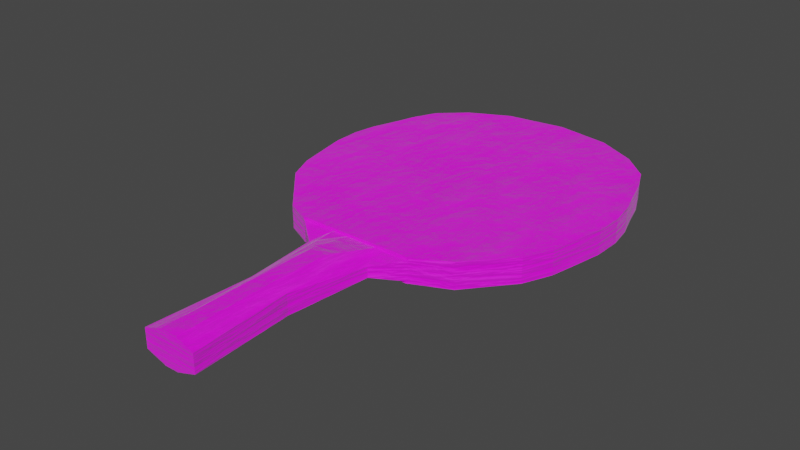 # Source: Tischtennisschl_ger.blend  (saved by Blender 2.92.15; exported with 4.5.12 LTS)
import bpy
from mathutils import Matrix  # noqa: F401  (used for matrix-valued properties, if any)

bpy.ops.wm.read_factory_settings(use_empty=True)
scene = bpy.context.scene
scene.name = 'Scene'

# ---- collections
col_collection = bpy.data.collections.new('Collection'); scene.collection.children.link(col_collection)

# ---- images (referenced by path relative to the original .blend; pixels are not part of the script)
import os
ASSET_DIR = os.environ.get("B2B_ASSET_DIR", "")  # directory of the original .blend (textures are referenced by path, not embedded)
HERE = os.path.dirname(os.path.abspath(__file__))  # packed textures are extracted next to this script under _unpacked/

def load_image(name, relpath, width, height, colorspace="sRGB"):
    """Load a texture the original file referenced (path relative to the .blend, or extracted next to this script)."""
    p = next((c for c in (os.path.join(HERE, relpath), os.path.join(ASSET_DIR, relpath)) if relpath and os.path.exists(c)), "")
    if p:
        img = bpy.data.images.load(p, check_existing=True)
        img.name = name
    else:  # same state as the original file: an image datablock whose file is absent (Cycles renders it pink)
        img = bpy.data.images.new(name, width, height)
        img.source = "FILE"
        img.filepath = "//" + (relpath or name)
    img.colorspace_settings.name = colorspace
    return img
img_schlaeger = load_image('Schlaeger', 'Schlaeger.png', 1024, 1024, 'sRGB')

# ---- materials (node trees are filled in below, after node groups)
mat_material = bpy.data.materials.new('Material')
mat_material.alpha_threshold = 0.0
mat_material.line_color = (0.0, 0.0, 0.0, 1.0)

# ---- material node trees
mat_material.use_nodes = True; mat_material.node_tree.nodes.clear()
_N = mat_material.node_tree.nodes; _L = mat_material.node_tree.links
n0 = _N.new('ShaderNodeBsdfPrincipled'); n0.name = 'Principled BSDF'; n0.location = (10, 300)
n0.distribution = 'GGX'
n0.subsurface_method = 'BURLEY'
n0.inputs[3].default_value = 1.45
n0.inputs[24].default_value = 0.09727
n0.inputs[27].default_value = (0.0, 0.0, 0.0, 1.0)
n0.inputs[28].default_value = 1.0
n1 = _N.new('ShaderNodeTexImage'); n1.name = 'Image Texture'; n1.location = (-332, 346)
n1.image = img_schlaeger
n2 = _N.new('ShaderNodeTexNoise'); n2.name = 'Noise Texture'; n2.location = (-622, 72)
n2.inputs[2].default_value = 8.2
n2.inputs[3].default_value = 7.7
n2.inputs[4].default_value = 0.575
n2.inputs[8].default_value = 0.2
n3 = _N.new('ShaderNodeOutputMaterial'); n3.name = 'Material Output'; n3.location = (399, 280)
n4 = _N.new('ShaderNodeBump'); n4.name = 'Bump'; n4.location = (-322, -51)
n4.inputs[0].default_value = 0.1917
n4.inputs[1].default_value = 1.0
n4.inputs[2].default_value = 1.0
_L.new(n0.outputs[0], n3.inputs[0])
_L.new(n1.outputs[0], n0.inputs[0])
_L.new(n2.outputs[1], n4.inputs[3])
_L.new(n4.outputs[0], n0.inputs[5])
_L.new(n2.outputs[1], n0.inputs[2])
_L.new(n2.outputs[1], n0.inputs[13])
n3.is_active_output = True

# ---- world
world_world = bpy.data.worlds.new('World'); scene.world = world_world
world_world.use_nodes = True; world_world.node_tree.nodes.clear()
_N = world_world.node_tree.nodes; _L = world_world.node_tree.links
n0 = _N.new('ShaderNodeOutputWorld'); n0.name = 'World Output'; n0.location = (300, 300)
n1 = _N.new('ShaderNodeBackground'); n1.name = 'Background'; n1.location = (10, 300)
n1.inputs[0].default_value = (0.05088, 0.05088, 0.05088, 1.0)
_L.new(n1.outputs[0], n0.inputs[0])
n0.is_active_output = True
world_world.color = (0.05088, 0.05088, 0.05088)
world_world.use_sun_shadow = False
world_world.sun_shadow_jitter_overblur = 0.0

# ---- meshes
me_cube = bpy.data.meshes.new('Cube')
me_cube.from_pydata([(0.5636, 2.503, 0.1), (0.5636, 2.503, -0.1), (0.2657, -2.6, 0.09281), (0.2657, -2.6, -0.09281), (-0.5636, 2.503, 0.1), (-0.5636, 2.503, -0.1), (-0.2657, -2.6, 0.09281), (-0.2657, -2.6, -0.09281), (-0.2365, -0.6, -0.1), (0.2365, -0.6, 0.1), (-0.2365, -0.6, 0.1), (0.2365, -0.6, -0.1), (-1.528, 1.118, 0.1), (1.528, 1.118, -0.1), (-1.528, 1.118, -0.1), (1.528, 1.118, 0.1), (-0.1993, -1.6, -0.1), (0.1993, -1.6, 0.1), (-0.1993, -1.6, 0.1), (0.1993, -1.6, -0.1), (-1.292, 0.002127, -0.1), (1.292, 0.002127, 0.1), (-1.292, 0.002127, 0.1), (1.292, 0.002127, -0.1), (-1.228, 2.059, 0.1), (1.228, 2.059, -0.1), (-1.228, 2.059, -0.1), (1.228, 2.059, 0.1), (-0.08036, -0.6, 0.09845), (-0.07977, -1.6, 0.1635), (0.09251, -0.6, 0.09845), (0.06952, -1.6, 0.1635), (-0.08381, -2.6, 0.1564), (0.08739, -2.6, 0.1564), (0.06705, -2.6, -0.1587), (0.05626, -1.6, -0.1659), (-0.0659, -2.6, -0.1587), (-0.05782, -1.6, -0.1659), (-0.06426, -0.6, -0.09919), (0.0683, -0.6, -0.09919), (-0.3272, -0.8095, 0.05309), (-0.5845, -0.6036, 0.09853), (-0.5845, -0.6036, -0.1015), (-0.3272, -0.8095, -0.05108), (0.3312, -0.813, -0.05967), (0.5791, -0.5989, -0.0981), (0.5791, -0.5989, 0.1019), (0.3312, -0.813, 0.04225), (0.9255, -0.4255, 0.1108), (0.9274, -0.4242, -0.1043), (-0.8458, -0.4844, 0.1009), (-0.8374, -0.49, -0.09435), (0.5625, -0.6055, -0.09666), (0.5825, -0.5992, 0.1015), (-0.5895, -0.602, 0.09896), (-0.5911, -0.6027, -0.1007), (0.01899, 2.588, 0.1), (0.008038, 2.588, -0.1), (0.5635, 2.503, -0.1217), (-0.5636, 2.503, -0.1217), (-0.2366, -0.6, -0.1217), (0.2365, -0.6, -0.1217), (1.528, 1.118, -0.1217), (-1.528, 1.118, -0.1217), (-1.292, 0.002114, -0.1217), (1.292, 0.002114, -0.1217), (1.228, 2.059, -0.1217), (-1.228, 2.059, -0.1217), (-0.06428, -0.6, -0.1209), (0.06828, -0.6, -0.1209), (0.5791, -0.5989, -0.1218), (0.9274, -0.4242, -0.126), (-0.8374, -0.49, -0.116), (0.5625, -0.6055, -0.1183), (-0.5911, -0.6027, -0.1223), (0.008017, 2.588, -0.1217), (0.567, 2.506, 0.1237), (-0.5601, 2.506, 0.1237), (0.24, -0.5973, 0.1237), (-0.2331, -0.5973, 0.1237), (-1.525, 1.121, 0.1237), (1.532, 1.121, 0.1237), (1.295, 0.005063, 0.1237), (-1.288, 0.005063, 0.1237), (-1.224, 2.062, 0.1237), (1.231, 2.062, 0.1237), (-0.07689, -0.5973, 0.1221), (0.09598, -0.5973, 0.1221), (0.9293, -0.4225, 0.1345), (-0.842, -0.4815, 0.1246), (0.586, -0.5965, 0.1251), (-0.5861, -0.5993, 0.1226), (0.02245, 2.591, 0.1237), (-1.469, 0.5603, 0.1), (1.469, 0.5603, -0.1), (-1.469, 0.5603, -0.1), (1.469, 0.5603, 0.1), (1.469, 0.5603, -0.1217), (-1.469, 0.5603, -0.1217), (-1.465, 0.5632, 0.1237), (1.472, 0.5632, 0.1237), (-1.408, 1.589, -0.1), (1.408, 1.589, 0.1), (-1.408, 1.589, 0.1), (1.408, 1.589, -0.1), (-1.408, 1.589, -0.1217), (1.408, 1.589, -0.1217), (1.411, 1.592, 0.1237), (-1.404, 1.592, 0.1237), (-0.2286, -0.8122, 0.1), (-0.08023, -1.034, 0.1625), (0.08758, -1.035, 0.1626), (0.2285, -0.815, 0.1), (0.06568, -1.038, -0.1638), (0.2285, -0.8166, -0.1), (-0.06286, -1.037, -0.1638), (-0.2285, -0.8148, -0.1), (-1.412, 0.2812, -0.1), (1.412, 0.2812, 0.1), (-1.412, 0.2812, -0.1217), (1.416, 0.2841, 0.1237), (-1.412, 0.2812, 0.1), (1.412, 0.2812, -0.1), (1.412, 0.2812, -0.1217), (-1.409, 0.2841, 0.1237), (-1.522, 0.8394, 0.1), (1.522, 0.8394, -0.1), (1.522, 0.8394, -0.1217), (-1.519, 0.8423, 0.1237), (-1.522, 0.8394, -0.1), (1.522, 0.8394, 0.1), (-1.522, 0.8394, -0.1217), (1.526, 0.8423, 0.1237), (-1.487, 1.354, -0.1), (1.487, 1.354, 0.1), (-1.487, 1.354, -0.1217), (1.491, 1.357, 0.1237), (-1.487, 1.354, 0.1), (1.487, 1.354, -0.1), (1.487, 1.354, -0.1217), (-1.484, 1.357, 0.1237), (-1.336, 1.824, 0.1), (1.336, 1.824, -0.1), (1.336, 1.824, -0.1217), (-1.332, 1.827, 0.1237), (-1.336, 1.824, -0.1), (1.336, 1.824, 0.1), (-1.336, 1.824, -0.1217), (1.339, 1.827, 0.1237), (-0.9625, 2.303, 0.1), (0.9624, 2.303, -0.1), (-0.9625, 2.303, -0.1), (0.9624, 2.303, 0.1), (0.9624, 2.303, -0.1217), (-0.9625, 2.303, -0.1217), (-0.9588, 2.306, 0.1237), (0.966, 2.306, 0.1237)], [], [(17, 31, 33, 2), (3, 2, 33, 32, 6, 7, 36, 34), (151, 149, 4, 5), (16, 37, 36, 7), (19, 17, 2, 3), (5, 4, 56, 57), (23, 21, 48, 49), (145, 26, 67, 147), (18, 109, 40), (48, 21, 82, 88), (53, 48, 88, 90), (129, 14, 63, 131), (138, 134, 15, 13), (129, 125, 12, 14), (7, 6, 18, 16), (19, 114, 44), (8, 38, 115, 116), (9, 30, 111, 112), (8, 10, 54, 55), (9, 53, 90, 78), (122, 23, 65, 123), (122, 118, 21, 23), (150, 152, 27, 25), (52, 11, 61, 73), (121, 22, 83, 124), (145, 141, 24, 26), (29, 110, 109, 18), (31, 111, 110, 29), (32, 29, 18, 6), (33, 31, 29, 32), (34, 35, 19, 3), (36, 37, 35, 34), (37, 115, 113, 35), (35, 113, 114, 19), (43, 40, 41, 42), (16, 18, 40, 43), (8, 116, 43, 42), (10, 8, 42, 41), (45, 46, 47, 44), (17, 19, 44, 47), (9, 112, 47, 46), (11, 9, 46, 45), (49, 48, 53, 52), (51, 50, 22, 20), (52, 53, 9, 11), (55, 54, 50, 51), (57, 56, 0, 1), (64, 65, 71, 73, 61, 69, 68, 60, 74, 72), (135, 139, 62, 63), (119, 123, 65, 64), (154, 153, 66, 67), (49, 52, 73, 71), (138, 13, 62, 139), (5, 57, 75, 59), (39, 38, 68, 69), (151, 5, 59, 154), (55, 51, 72, 74), (23, 49, 71, 65), (38, 8, 60, 68), (11, 45, 70, 61), (51, 20, 64, 72), (11, 39, 69, 61), (150, 25, 66, 153), (8, 55, 74, 60), (57, 1, 58, 75), (82, 83, 89, 91, 79, 86, 87, 78, 90, 88), (136, 140, 80, 81), (120, 124, 83, 82), (156, 155, 84, 85), (137, 12, 80, 140), (130, 15, 81, 132), (10, 28, 86, 79), (54, 10, 79, 91), (146, 27, 85, 148), (22, 50, 89, 83), (149, 24, 84, 155), (50, 54, 91, 89), (0, 56, 92, 76), (152, 0, 76, 156), (28, 30, 87, 86), (56, 4, 77, 92), (30, 9, 78, 87), (118, 96, 100, 120), (132, 128, 99, 100), (131, 127, 97, 98), (125, 93, 99, 128), (126, 130, 96, 94), (126, 94, 97, 127), (117, 121, 93, 95), (117, 95, 98, 119), (134, 102, 107, 136), (141, 103, 108, 144), (148, 144, 108, 107), (142, 104, 106, 143), (147, 143, 106, 105), (133, 137, 103, 101), (142, 146, 102, 104), (133, 101, 105, 135), (40, 109, 10, 41), (109, 110, 28, 10), (47, 112, 17), (110, 111, 30, 28), (112, 111, 31, 17), (113, 115, 38, 39), (43, 116, 16), (116, 115, 37, 16), (114, 113, 39, 11), (44, 114, 11, 45), (20, 117, 119, 64), (20, 22, 121, 117), (21, 118, 120, 82), (100, 99, 124, 120), (98, 97, 123, 119), (93, 121, 124, 99), (94, 96, 118, 122), (94, 122, 123, 97), (13, 126, 127, 62), (13, 15, 130, 126), (12, 125, 128, 80), (63, 62, 127, 131), (81, 80, 128, 132), (96, 130, 132, 100), (95, 93, 125, 129), (95, 129, 131, 98), (14, 133, 135, 63), (14, 12, 137, 133), (15, 134, 136, 81), (103, 137, 140, 108), (107, 108, 140, 136), (104, 138, 139, 106), (105, 106, 139, 135), (104, 102, 134, 138), (25, 27, 146, 142), (67, 66, 143, 147), (25, 142, 143, 66), (85, 84, 144, 148), (24, 141, 144, 84), (102, 146, 148, 107), (101, 103, 141, 145), (101, 145, 147, 105), (27, 152, 156, 85), (77, 76, 92), (58, 59, 75), (4, 149, 155, 77), (76, 77, 155, 156), (1, 150, 153, 58), (26, 151, 154, 67), (59, 58, 153, 154), (1, 0, 152, 150), (26, 24, 149, 151)])
_uv = me_cube.uv_layers.new(name='UVMap')
_uv.uv.foreach_set('vector', [0.479, 0.1938, 0.3993, 0.1938, 0.3804, 0.01304, 0.4938, 0.02544, 0.5701, 0.02544, 0.4938, 0.02544, 0.3804, 0.01304, 0.7954, 0.006841, 0.7928, 0.02544, 0.7729, 0.02544, 0.7554, 0.02544, 0.6653, 0.02544, 0.1246, 0.9272, 0.1676, 0.9278, 0.1758, 0.9654, 0.1166, 0.9648, 0.1264, 0.1938, 0.03993, 0.1938, 0.04868, 0.01086, 0.1429, 0.01086, 0.5848, 0.1938, 0.479, 0.1938, 0.4938, 0.02544, 0.5701, 0.02544, 0.7792, 0.986, 0.6827, 0.9969, 0.4297, 0.9946, 0.6029, 0.9855, 0.5362, 0.5015, 0.5294, 0.5017, 0.5246, 0.4213, 0.5401, 0.4213, 0.1278, 0.8371, 0.1271, 0.8813, 0.09623, 0.8801, 0.09712, 0.8359, 0.2306, 0.1938, 0.2247, 0.342, 0.1964, 0.3425, 0.5246, 0.4213, 0.5294, 0.5017, 0.5216, 0.4957, 0.516, 0.4153, 0.5127, 0.382, 0.5246, 0.4213, 0.516, 0.4153, 0.5084, 0.3825, 0.1289, 0.652, 0.1289, 0.7044, 0.09839, 0.7032, 0.09835, 0.6507, 0.535, 0.7556, 0.5306, 0.7559, 0.5308, 0.7116, 0.5348, 0.7114, 0.1289, 0.652, 0.1633, 0.6526, 0.1633, 0.7051, 0.1289, 0.7044, 0.1429, 0.01086, 0.2183, 0.01086, 0.2306, 0.1938, 0.1264, 0.1938, 0.5848, 0.1938, 0.5788, 0.3411, 0.5523, 0.3418, 0.1344, 0.3679, 0.06841, 0.3679, 0.04344, 0.2997, 0.1323, 0.3415, 0.4873, 0.3679, 0.4394, 0.3679, 0.4097, 0.3001, 0.4851, 0.3414, 0.1344, 0.3679, 0.2241, 0.3679, 0.1969, 0.3815, 0.1592, 0.3814, 0.4873, 0.3679, 0.5127, 0.382, 0.5084, 0.3825, 0.478, 0.3824, 0.5354, 0.5539, 0.5362, 0.5015, 0.5429, 0.4951, 0.542, 0.5476, 0.5354, 0.5539, 0.5302, 0.5542, 0.5294, 0.5017, 0.5362, 0.5015, 0.5391, 0.9342, 0.5264, 0.9344, 0.529, 0.8885, 0.5366, 0.8883, 0.5517, 0.3821, 0.5781, 0.3679, 0.5859, 0.3819, 0.5557, 0.3808, 0.1639, 0.5476, 0.1647, 0.4951, 0.1889, 0.4957, 0.188, 0.5482, 0.1278, 0.8371, 0.1644, 0.8377, 0.1651, 0.882, 0.1271, 0.8813, 0.3034, 0.1938, 0.3028, 0.3003, 0.2247, 0.342, 0.2306, 0.1938, 0.3993, 0.1938, 0.4097, 0.3001, 0.3028, 0.3003, 0.3034, 0.1938, 0.3013, 0.01086, 0.3034, 0.1938, 0.2306, 0.1938, 0.2183, 0.01086, 0.3804, 0.01304, 0.3993, 0.1938, 0.3034, 0.1938, 0.3013, 0.01086, 0.6653, 0.02544, 0.6736, 0.1938, 0.5848, 0.1938, 0.5701, 0.02544, 0.7554, 0.02544, 0.7488, 0.1938, 0.6736, 0.1938, 0.6653, 0.02544, 0.7488, 0.1938, 0.7523, 0.2997, 0.6674, 0.2996, 0.6736, 0.1938, 0.6736, 0.1938, 0.6674, 0.2996, 0.5788, 0.3411, 0.5848, 0.1938, 0.161, 0.3425, 0.1964, 0.3425, 0.197, 0.3812, 0.1589, 0.3812, 0.1264, 0.1938, 0.2306, 0.1938, 0.1964, 0.3425, 0.161, 0.3425, 0.1344, 0.3679, 0.1323, 0.3415, 0.161, 0.3425, 0.1589, 0.3812, 0.2241, 0.3679, 0.1344, 0.3679, 0.1589, 0.3812, 0.197, 0.3812, 0.5512, 0.3821, 0.5126, 0.382, 0.5176, 0.3418, 0.5523, 0.3418, 0.479, 0.1938, 0.5848, 0.1938, 0.5523, 0.3418, 0.5176, 0.3418, 0.4873, 0.3679, 0.4851, 0.3414, 0.5176, 0.3418, 0.5126, 0.382, 0.5781, 0.3679, 0.4873, 0.3679, 0.5126, 0.382, 0.5512, 0.3821, 0.5401, 0.4213, 0.5246, 0.4213, 0.5127, 0.382, 0.5517, 0.3821, 0.1237, 0.402, 0.1694, 0.4036, 0.1647, 0.4951, 0.1276, 0.4945, 0.5517, 0.3821, 0.5127, 0.382, 0.4873, 0.3679, 0.5781, 0.3679, 0.1592, 0.3814, 0.1969, 0.3815, 0.1694, 0.4036, 0.1237, 0.402, 0.6029, 0.9855, 0.4297, 0.9946, 0.5181, 0.972, 0.5472, 0.9718, 0.8764, 0.4951, 0.5429, 0.4951, 0.5475, 0.4149, 0.5557, 0.3808, 0.5859, 0.3819, 0.6532, 0.3679, 0.7673, 0.3679, 0.834, 0.3819, 0.8641, 0.3814, 0.8715, 0.4026, 0.8777, 0.7493, 0.5416, 0.7493, 0.5413, 0.7051, 0.878, 0.7051, 0.8773, 0.5476, 0.542, 0.5476, 0.5429, 0.4951, 0.8764, 0.4951, 0.8728, 0.9278, 0.5465, 0.9278, 0.5435, 0.8819, 0.8758, 0.8819, 0.5401, 0.4213, 0.5517, 0.3821, 0.5557, 0.3808, 0.5475, 0.4149, 0.535, 0.7556, 0.5348, 0.7114, 0.5413, 0.7051, 0.5416, 0.7493, 0.7792, 0.986, 0.6029, 0.9855, 0.6571, 0.9789, 0.8632, 0.9654, 0.6431, 0.3679, 0.7773, 0.3679, 0.7673, 0.3679, 0.6532, 0.3679, 0.1246, 0.9272, 0.1166, 0.9648, 0.08356, 0.9636, 0.09323, 0.926, 0.1592, 0.3814, 0.1237, 0.402, 0.09191, 0.4007, 0.1553, 0.3814, 0.5362, 0.5015, 0.5401, 0.4213, 0.5475, 0.4149, 0.5429, 0.4951, 0.06841, 0.3679, 0.1344, 0.3679, 0.1252, 0.3819, 0.05764, 0.3819, 0.5781, 0.3679, 0.5512, 0.3821, 0.5557, 0.3821, 0.5859, 0.3819, 0.1237, 0.402, 0.1276, 0.4945, 0.09677, 0.4933, 0.09191, 0.4007, 0.5781, 0.3679, 0.6431, 0.3679, 0.6532, 0.3679, 0.5859, 0.3819, 0.5391, 0.9342, 0.5366, 0.8883, 0.5435, 0.8819, 0.5465, 0.9278, 0.1344, 0.3679, 0.1592, 0.3814, 0.1553, 0.3814, 0.1252, 0.3819, 0.6029, 0.9855, 0.5472, 0.9718, 0.5563, 0.9654, 0.6571, 0.9789, 0.5216, 0.4957, 0.1889, 0.4957, 0.1947, 0.4042, 0.2014, 0.382, 0.2331, 0.3824, 0.2912, 0.3824, 0.4288, 0.3824, 0.478, 0.3824, 0.5084, 0.3825, 0.516, 0.4153, 0.523, 0.7498, 0.1875, 0.7498, 0.1872, 0.7056, 0.5232, 0.7056, 0.5225, 0.5482, 0.188, 0.5482, 0.1889, 0.4957, 0.5216, 0.4957, 0.5179, 0.9284, 0.1926, 0.9284, 0.1895, 0.8825, 0.521, 0.8825, 0.1635, 0.7493, 0.1633, 0.7051, 0.1872, 0.7056, 0.1875, 0.7498, 0.5307, 0.6592, 0.5308, 0.7116, 0.5232, 0.7056, 0.5232, 0.6531, 0.2241, 0.3679, 0.2782, 0.3679, 0.2912, 0.3824, 0.2331, 0.3824, 0.1969, 0.3815, 0.2241, 0.3679, 0.2331, 0.3824, 0.2014, 0.382, 0.5297, 0.8443, 0.529, 0.8885, 0.521, 0.8825, 0.5219, 0.8383, 0.1647, 0.4951, 0.1694, 0.4036, 0.1947, 0.4042, 0.1889, 0.4957, 0.1676, 0.9278, 0.1651, 0.882, 0.1895, 0.8825, 0.1926, 0.9284, 0.1694, 0.4036, 0.1969, 0.3815, 0.2014, 0.382, 0.1947, 0.4042, 0.5181, 0.972, 0.4297, 0.9946, 0.392, 0.9762, 0.5079, 0.966, 0.5264, 0.9344, 0.5181, 0.972, 0.5079, 0.966, 0.5179, 0.9284, 0.2782, 0.3679, 0.4394, 0.3679, 0.4288, 0.3824, 0.2912, 0.3824, 0.4297, 0.9946, 0.1758, 0.9654, 0.2027, 0.966, 0.392, 0.9762, 0.4394, 0.3679, 0.4873, 0.3679, 0.478, 0.3824, 0.4288, 0.3824, 0.5302, 0.5542, 0.5305, 0.6067, 0.5229, 0.6006, 0.5225, 0.5482, 0.5232, 0.6531, 0.1872, 0.6531, 0.1876, 0.6006, 0.5229, 0.6006, 0.878, 0.6526, 0.5414, 0.6526, 0.5417, 0.6001, 0.8776, 0.6001, 0.1633, 0.6526, 0.1636, 0.6001, 0.1876, 0.6006, 0.1872, 0.6531, 0.5349, 0.6589, 0.5307, 0.6592, 0.5305, 0.6067, 0.5351, 0.6064, 0.5349, 0.6589, 0.5351, 0.6064, 0.5417, 0.6001, 0.5414, 0.6526, 0.1283, 0.547, 0.1639, 0.5476, 0.1636, 0.6001, 0.1286, 0.5995, 0.1283, 0.547, 0.1286, 0.5995, 0.09803, 0.5982, 0.09766, 0.5458, 0.5306, 0.7559, 0.5301, 0.8001, 0.5225, 0.7941, 0.523, 0.7498, 0.1644, 0.8377, 0.1639, 0.7935, 0.188, 0.7941, 0.1885, 0.8383, 0.5219, 0.8383, 0.1885, 0.8383, 0.188, 0.7941, 0.5225, 0.7941, 0.5359, 0.8441, 0.5355, 0.7999, 0.5421, 0.7935, 0.5426, 0.8377, 0.8767, 0.8377, 0.5426, 0.8377, 0.5421, 0.7935, 0.8772, 0.7935, 0.1287, 0.7487, 0.1635, 0.7493, 0.1639, 0.7935, 0.1283, 0.7929, 0.5359, 0.8441, 0.5297, 0.8443, 0.5301, 0.8001, 0.5355, 0.7999, 0.1287, 0.7487, 0.1283, 0.7929, 0.09763, 0.7917, 0.09814, 0.7474, 0.1964, 0.3425, 0.2247, 0.342, 0.2241, 0.3679, 0.197, 0.3812, 0.2247, 0.342, 0.3028, 0.3003, 0.2782, 0.3679, 0.2241, 0.3679, 0.5176, 0.3418, 0.4851, 0.3414, 0.479, 0.1938, 0.3028, 0.3003, 0.4097, 0.3001, 0.4394, 0.3679, 0.2782, 0.3679, 0.4851, 0.3414, 0.4097, 0.3001, 0.3993, 0.1938, 0.479, 0.1938, 0.6674, 0.2996, 0.7523, 0.2997, 0.7773, 0.3679, 0.6431, 0.3679, 0.161, 0.3425, 0.1323, 0.3415, 0.1264, 0.1938, 0.1323, 0.3415, 0.04344, 0.2997, 0.03993, 0.1938, 0.1264, 0.1938, 0.5788, 0.3411, 0.6674, 0.2996, 0.6431, 0.3679, 0.5781, 0.3679, 0.5523, 0.3418, 0.5788, 0.3411, 0.5781, 0.3679, 0.5512, 0.3821, 0.1276, 0.4945, 0.1283, 0.547, 0.09766, 0.5458, 0.09677, 0.4933, 0.1276, 0.4945, 0.1647, 0.4951, 0.1639, 0.5476, 0.1283, 0.547, 0.5294, 0.5017, 0.5302, 0.5542, 0.5225, 0.5482, 0.5216, 0.4957, 0.5229, 0.6006, 0.1876, 0.6006, 0.188, 0.5482, 0.5225, 0.5482, 0.8776, 0.6001, 0.5417, 0.6001, 0.542, 0.5476, 0.8773, 0.5476, 0.1636, 0.6001, 0.1639, 0.5476, 0.188, 0.5482, 0.1876, 0.6006, 0.5351, 0.6064, 0.5305, 0.6067, 0.5302, 0.5542, 0.5354, 0.5539, 0.5351, 0.6064, 0.5354, 0.5539, 0.542, 0.5476, 0.5417, 0.6001, 0.5348, 0.7114, 0.5349, 0.6589, 0.5414, 0.6526, 0.5413, 0.7051, 0.5348, 0.7114, 0.5308, 0.7116, 0.5307, 0.6592, 0.5349, 0.6589, 0.1633, 0.7051, 0.1633, 0.6526, 0.1872, 0.6531, 0.1872, 0.7056, 0.878, 0.7051, 0.5413, 0.7051, 0.5414, 0.6526, 0.878, 0.6526, 0.5232, 0.7056, 0.1872, 0.7056, 0.1872, 0.6531, 0.5232, 0.6531, 0.5305, 0.6067, 0.5307, 0.6592, 0.5232, 0.6531, 0.5229, 0.6006, 0.1286, 0.5995, 0.1636, 0.6001, 0.1633, 0.6526, 0.1289, 0.652, 0.1286, 0.5995, 0.1289, 0.652, 0.09835, 0.6507, 0.09803, 0.5982, 0.1289, 0.7044, 0.1287, 0.7487, 0.09814, 0.7474, 0.09839, 0.7032, 0.1289, 0.7044, 0.1633, 0.7051, 0.1635, 0.7493, 0.1287, 0.7487, 0.5308, 0.7116, 0.5306, 0.7559, 0.523, 0.7498, 0.5232, 0.7056, 0.1639, 0.7935, 0.1635, 0.7493, 0.1875, 0.7498, 0.188, 0.7941, 0.5225, 0.7941, 0.188, 0.7941, 0.1875, 0.7498, 0.523, 0.7498, 0.5355, 0.7999, 0.535, 0.7556, 0.5416, 0.7493, 0.5421, 0.7935, 0.8772, 0.7935, 0.5421, 0.7935, 0.5416, 0.7493, 0.8777, 0.7493, 0.5355, 0.7999, 0.5301, 0.8001, 0.5306, 0.7559, 0.535, 0.7556, 0.5366, 0.8883, 0.529, 0.8885, 0.5297, 0.8443, 0.5359, 0.8441, 0.8758, 0.8819, 0.5435, 0.8819, 0.5426, 0.8377, 0.8767, 0.8377, 0.5366, 0.8883, 0.5359, 0.8441, 0.5426, 0.8377, 0.5435, 0.8819, 0.521, 0.8825, 0.1895, 0.8825, 0.1885, 0.8383, 0.5219, 0.8383, 0.1651, 0.882, 0.1644, 0.8377, 0.1885, 0.8383, 0.1895, 0.8825, 0.5301, 0.8001, 0.5297, 0.8443, 0.5219, 0.8383, 0.5225, 0.7941, 0.1283, 0.7929, 0.1639, 0.7935, 0.1644, 0.8377, 0.1278, 0.8371, 0.1283, 0.7929, 0.1278, 0.8371, 0.09712, 0.8359, 0.09763, 0.7917, 0.529, 0.8885, 0.5264, 0.9344, 0.5179, 0.9284, 0.521, 0.8825, 0.2027, 0.966, 0.5079, 0.966, 0.392, 0.9762, 0.5563, 0.9654, 0.8632, 0.9654, 0.6571, 0.9789, 0.1758, 0.9654, 0.1676, 0.9278, 0.1926, 0.9284, 0.2027, 0.966, 0.5079, 0.966, 0.2027, 0.966, 0.1926, 0.9284, 0.5179, 0.9284, 0.5472, 0.9718, 0.5391, 0.9342, 0.5465, 0.9278, 0.5563, 0.9654, 0.1271, 0.8813, 0.1246, 0.9272, 0.09323, 0.926, 0.09623, 0.8801, 0.8632, 0.9654, 0.5563, 0.9654, 0.5465, 0.9278, 0.8728, 0.9278, 0.5472, 0.9718, 0.5181, 0.972, 0.5264, 0.9344, 0.5391, 0.9342, 0.1271, 0.8813, 0.1651, 0.882, 0.1676, 0.9278, 0.1246, 0.9272])
me_cube.materials.append(mat_material)
me_cube.use_remesh_preserve_volume = False
me_cube.use_remesh_preserve_attributes = False
me_cube.use_mirror_vertex_groups = False
me_cube.update()

# ---- objects
ob_cube = bpy.data.objects.new('Cube', me_cube)

# ---- transforms, parenting, visibility, modifiers, constraints
ob_cube.location = (0.0, 0.0, 0.0)
ob_cube.lock_rotations_4d = False
ob_cube.empty_display_type = 'ARROWS'
ob_cube.lineart.crease_threshold = 0.0

# ---- collection membership
col_collection.objects.link(ob_cube)

# ---- scene / render settings (as saved in the file)
scene.frame_start = 1; scene.frame_end = 250; scene.frame_set(173)
scene.render.engine = 'CYCLES'
scene.cycles.use_denoising = False
scene.cycles.samples = 128
scene.cycles.sampling_pattern = 'TABULATED_SOBOL'
scene.cycles.use_adaptive_sampling = False
scene.cycles.use_light_tree = False
scene.view_settings.view_transform = 'Filmic'
bpy.context.view_layer.update()

# ---- added for rendering (the .blend has no active camera and no usable light): camera, sun
cam_auto = bpy.data.cameras.new('AutoCamera')
cam_auto.lens = 50.0
cam_auto.sensor_width = 36.0
cam_auto.clip_end = 1000.0
ob_auto_camera = bpy.data.objects.new('AutoCamera', cam_auto)
scene.collection.objects.link(ob_auto_camera)
ob_auto_camera.location = (5.5852, -6.70468, 4.46561)
ob_auto_camera.rotation_euler = (1.09748, -7.21219e-08, 0.694738)
scene.camera = ob_auto_camera
light_auto_sun = bpy.data.lights.new('AutoSun', 'SUN')
light_auto_sun.energy = 3.0
light_auto_sun.angle = 0.0523599
ob_auto_sun = bpy.data.objects.new('AutoSun', light_auto_sun)
scene.collection.objects.link(ob_auto_sun)
ob_auto_sun.rotation_euler = (0.872665, 0.174533, 0.523599)
bpy.context.view_layer.update()
